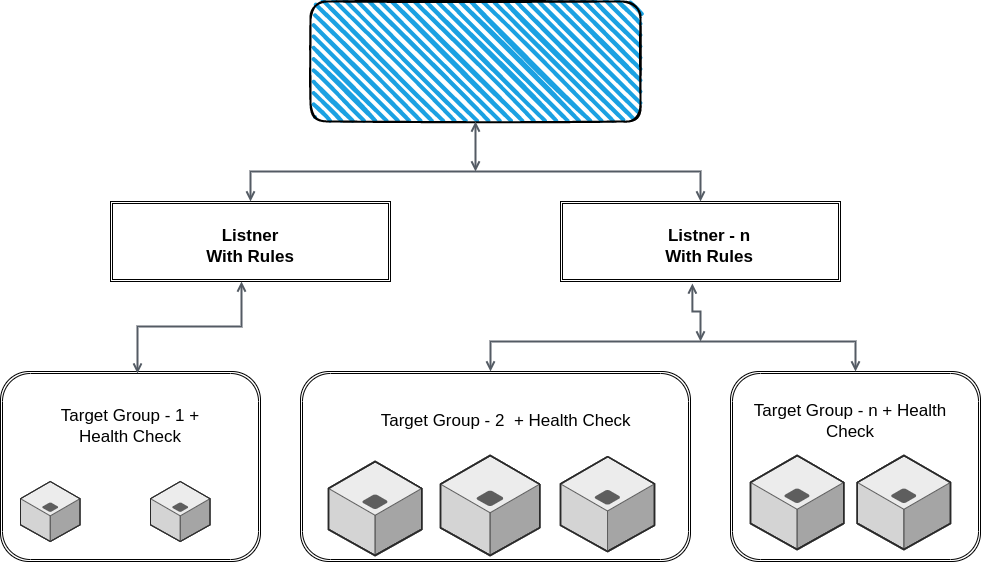

The diagram above was exported from draw.io. Its source (the exported page's mxGraphModel, read from the mxfile embedded in the PNG):
<mxGraphModel dx="868" dy="1595" grid="1" gridSize="10" guides="1" tooltips="1" connect="1" arrows="1" fold="1" page="1" pageScale="1" pageWidth="850" pageHeight="1100" math="0" shadow="0">
  <root>
    <mxCell id="0" />
    <mxCell id="1" parent="0" />
    <mxCell id="2_ke4dmbqsEZlZ5y-lHu-8" value="" style="rounded=1;whiteSpace=wrap;html=1;strokeWidth=2;fillWeight=4;hachureGap=8;hachureAngle=45;fillColor=#1ba1e2;sketch=1;" parent="1" vertex="1">
      <mxGeometry x="360" y="-20" width="330" height="120" as="geometry" />
    </mxCell>
    <mxCell id="2_ke4dmbqsEZlZ5y-lHu-9" value="" style="shape=ext;double=1;rounded=1;whiteSpace=wrap;html=1;" parent="1" vertex="1">
      <mxGeometry x="50" y="350" width="260" height="190" as="geometry" />
    </mxCell>
    <mxCell id="2_ke4dmbqsEZlZ5y-lHu-10" value="" style="shape=ext;double=1;rounded=1;whiteSpace=wrap;html=1;" parent="1" vertex="1">
      <mxGeometry x="350" y="350" width="390" height="190" as="geometry" />
    </mxCell>
    <mxCell id="2_ke4dmbqsEZlZ5y-lHu-11" value="" style="shape=ext;double=1;rounded=1;whiteSpace=wrap;html=1;" parent="1" vertex="1">
      <mxGeometry x="780" y="350" width="250" height="190" as="geometry" />
    </mxCell>
    <mxCell id="2_ke4dmbqsEZlZ5y-lHu-12" value="" style="shape=ext;double=1;rounded=0;whiteSpace=wrap;html=1;" parent="1" vertex="1">
      <mxGeometry x="160" y="180" width="280" height="80" as="geometry" />
    </mxCell>
    <mxCell id="JJ7QpXAw4YQbLPlPnKOM-1" value="Listner With Rules" style="text;html=1;strokeColor=none;fillColor=none;align=center;verticalAlign=middle;whiteSpace=wrap;rounded=0;fontSize=17;fontStyle=1" vertex="1" parent="1">
      <mxGeometry x="255" y="200" width="90" height="50" as="geometry" />
    </mxCell>
    <mxCell id="JJ7QpXAw4YQbLPlPnKOM-2" value="Target Group - 1 + Health Check" style="text;html=1;strokeColor=none;fillColor=none;align=center;verticalAlign=middle;whiteSpace=wrap;rounded=0;fontSize=17;" vertex="1" parent="1">
      <mxGeometry x="90" y="370" width="180" height="70" as="geometry" />
    </mxCell>
    <mxCell id="JJ7QpXAw4YQbLPlPnKOM-3" value="&lt;font face=&quot;helvetica&quot;&gt;Target Group - 2&amp;nbsp; + Health Check&amp;nbsp;&lt;/font&gt;" style="text;html=1;strokeColor=none;fillColor=none;align=center;verticalAlign=middle;whiteSpace=wrap;rounded=0;fontSize=17;" vertex="1" parent="1">
      <mxGeometry x="408" y="380" width="300" height="40" as="geometry" />
    </mxCell>
    <mxCell id="JJ7QpXAw4YQbLPlPnKOM-4" value="Target Group - n + Health Check" style="text;html=1;strokeColor=none;fillColor=none;align=center;verticalAlign=middle;whiteSpace=wrap;rounded=0;fontSize=17;" vertex="1" parent="1">
      <mxGeometry x="800" y="380" width="200" height="40" as="geometry" />
    </mxCell>
    <mxCell id="JJ7QpXAw4YQbLPlPnKOM-5" value="" style="verticalLabelPosition=bottom;html=1;verticalAlign=top;strokeWidth=1;align=center;outlineConnect=0;dashed=0;outlineConnect=0;shape=mxgraph.aws3d.application_server;fillColor=#ECECEC;strokeColor=#5E5E5E;aspect=fixed;fontSize=17;" vertex="1" parent="1">
      <mxGeometry x="70" y="460" width="59.52" height="60" as="geometry" />
    </mxCell>
    <mxCell id="JJ7QpXAw4YQbLPlPnKOM-6" value="" style="verticalLabelPosition=bottom;html=1;verticalAlign=top;strokeWidth=1;align=center;outlineConnect=0;dashed=0;outlineConnect=0;shape=mxgraph.aws3d.application_server;fillColor=#ECECEC;strokeColor=#5E5E5E;aspect=fixed;fontSize=17;" vertex="1" parent="1">
      <mxGeometry x="200" y="460" width="59.52" height="60" as="geometry" />
    </mxCell>
    <mxCell id="JJ7QpXAw4YQbLPlPnKOM-7" value="" style="verticalLabelPosition=bottom;html=1;verticalAlign=top;strokeWidth=1;align=center;outlineConnect=0;dashed=0;outlineConnect=0;shape=mxgraph.aws3d.application_server;fillColor=#ECECEC;strokeColor=#5E5E5E;aspect=fixed;fontSize=17;" vertex="1" parent="1">
      <mxGeometry x="378" y="440" width="93.24" height="94" as="geometry" />
    </mxCell>
    <mxCell id="JJ7QpXAw4YQbLPlPnKOM-8" value="" style="verticalLabelPosition=bottom;html=1;verticalAlign=top;strokeWidth=1;align=center;outlineConnect=0;dashed=0;outlineConnect=0;shape=mxgraph.aws3d.application_server;fillColor=#ECECEC;strokeColor=#5E5E5E;aspect=fixed;fontSize=17;" vertex="1" parent="1">
      <mxGeometry x="490" y="434" width="99.19" height="100" as="geometry" />
    </mxCell>
    <mxCell id="JJ7QpXAw4YQbLPlPnKOM-9" value="" style="verticalLabelPosition=bottom;html=1;verticalAlign=top;strokeWidth=1;align=center;outlineConnect=0;dashed=0;outlineConnect=0;shape=mxgraph.aws3d.application_server;fillColor=#ECECEC;strokeColor=#5E5E5E;aspect=fixed;fontSize=17;" vertex="1" parent="1">
      <mxGeometry x="610" y="435.21" width="94.03" height="94.79" as="geometry" />
    </mxCell>
    <mxCell id="JJ7QpXAw4YQbLPlPnKOM-10" value="" style="verticalLabelPosition=bottom;html=1;verticalAlign=top;strokeWidth=1;align=center;outlineConnect=0;dashed=0;outlineConnect=0;shape=mxgraph.aws3d.application_server;fillColor=#ECECEC;strokeColor=#5E5E5E;aspect=fixed;fontSize=17;" vertex="1" parent="1">
      <mxGeometry x="800" y="434" width="93.24" height="94" as="geometry" />
    </mxCell>
    <mxCell id="JJ7QpXAw4YQbLPlPnKOM-11" value="" style="verticalLabelPosition=bottom;html=1;verticalAlign=top;strokeWidth=1;align=center;outlineConnect=0;dashed=0;outlineConnect=0;shape=mxgraph.aws3d.application_server;fillColor=#ECECEC;strokeColor=#5E5E5E;aspect=fixed;fontSize=17;" vertex="1" parent="1">
      <mxGeometry x="906.76" y="434" width="93.24" height="94" as="geometry" />
    </mxCell>
    <mxCell id="JJ7QpXAw4YQbLPlPnKOM-12" value="" style="shape=ext;double=1;rounded=0;whiteSpace=wrap;html=1;" vertex="1" parent="1">
      <mxGeometry x="610" y="180" width="280" height="80" as="geometry" />
    </mxCell>
    <mxCell id="JJ7QpXAw4YQbLPlPnKOM-13" value="Listner - n&lt;br&gt;With Rules" style="text;html=1;strokeColor=none;fillColor=none;align=center;verticalAlign=middle;whiteSpace=wrap;rounded=0;fontSize=17;fontStyle=1" vertex="1" parent="1">
      <mxGeometry x="708.24" y="200" width="101.76" height="50" as="geometry" />
    </mxCell>
    <mxCell id="JJ7QpXAw4YQbLPlPnKOM-14" value="" style="edgeStyle=orthogonalEdgeStyle;html=1;endArrow=open;elbow=vertical;startArrow=open;startFill=0;endFill=0;strokeColor=#545B64;rounded=0;fontSize=17;entryX=0.5;entryY=0;entryDx=0;entryDy=0;strokeWidth=2;" edge="1" parent="1" source="2_ke4dmbqsEZlZ5y-lHu-12" target="JJ7QpXAw4YQbLPlPnKOM-12">
      <mxGeometry width="100" relative="1" as="geometry">
        <mxPoint x="460" y="150" as="sourcePoint" />
        <mxPoint x="560" y="150" as="targetPoint" />
        <Array as="points">
          <mxPoint x="300" y="150" />
          <mxPoint x="750" y="150" />
        </Array>
      </mxGeometry>
    </mxCell>
    <mxCell id="JJ7QpXAw4YQbLPlPnKOM-15" value="" style="edgeStyle=orthogonalEdgeStyle;html=1;endArrow=open;elbow=vertical;startArrow=open;startFill=0;endFill=0;strokeColor=#545B64;rounded=0;fontSize=18;strokeWidth=2;" edge="1" parent="1" source="2_ke4dmbqsEZlZ5y-lHu-8">
      <mxGeometry width="100" relative="1" as="geometry">
        <mxPoint x="475" y="120" as="sourcePoint" />
        <mxPoint x="525" y="150" as="targetPoint" />
      </mxGeometry>
    </mxCell>
    <mxCell id="JJ7QpXAw4YQbLPlPnKOM-16" value="" style="edgeStyle=orthogonalEdgeStyle;html=1;endArrow=open;elbow=vertical;startArrow=open;startFill=0;endFill=0;strokeColor=#545B64;rounded=0;fontSize=18;exitX=0.527;exitY=0.011;exitDx=0;exitDy=0;exitPerimeter=0;entryX=0.468;entryY=1;entryDx=0;entryDy=0;entryPerimeter=0;strokeWidth=2;" edge="1" parent="1" source="2_ke4dmbqsEZlZ5y-lHu-9" target="2_ke4dmbqsEZlZ5y-lHu-12">
      <mxGeometry width="100" relative="1" as="geometry">
        <mxPoint x="190" y="300" as="sourcePoint" />
        <mxPoint x="290" y="300" as="targetPoint" />
      </mxGeometry>
    </mxCell>
    <mxCell id="JJ7QpXAw4YQbLPlPnKOM-17" value="" style="edgeStyle=orthogonalEdgeStyle;html=1;endArrow=open;elbow=vertical;startArrow=open;startFill=0;endFill=0;strokeColor=#545B64;rounded=0;fontSize=18;entryX=0.5;entryY=0;entryDx=0;entryDy=0;strokeWidth=2;" edge="1" parent="1" source="2_ke4dmbqsEZlZ5y-lHu-10" target="2_ke4dmbqsEZlZ5y-lHu-11">
      <mxGeometry width="100" relative="1" as="geometry">
        <mxPoint x="700" y="300" as="sourcePoint" />
        <mxPoint x="800" y="300" as="targetPoint" />
        <Array as="points">
          <mxPoint x="540" y="320" />
          <mxPoint x="905" y="320" />
        </Array>
      </mxGeometry>
    </mxCell>
    <mxCell id="JJ7QpXAw4YQbLPlPnKOM-19" value="" style="edgeStyle=orthogonalEdgeStyle;html=1;endArrow=open;elbow=vertical;startArrow=open;startFill=0;endFill=0;strokeColor=#545B64;rounded=0;fontSize=18;exitX=0.471;exitY=1.025;exitDx=0;exitDy=0;exitPerimeter=0;strokeWidth=2;" edge="1" parent="1" source="JJ7QpXAw4YQbLPlPnKOM-12">
      <mxGeometry width="100" relative="1" as="geometry">
        <mxPoint x="700" y="290" as="sourcePoint" />
        <mxPoint x="750" y="320" as="targetPoint" />
      </mxGeometry>
    </mxCell>
  </root>
</mxGraphModel>